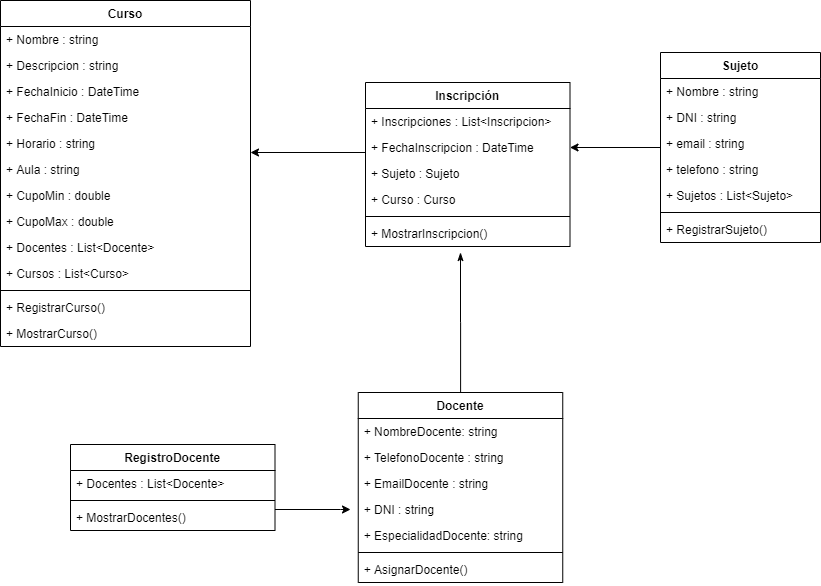

The diagram above was exported from draw.io. Its source (the exported page's mxGraphModel, read from the mxfile embedded in the PNG):
<mxGraphModel dx="1278" dy="579" grid="1" gridSize="10" guides="1" tooltips="1" connect="1" arrows="1" fold="1" page="1" pageScale="1" pageWidth="850" pageHeight="1400" math="0" shadow="0">
  <root>
    <mxCell id="0" />
    <mxCell id="1" parent="0" />
    <mxCell id="Szfo-Uod2M7iHC4EZiTx-47" style="edgeStyle=orthogonalEdgeStyle;rounded=0;orthogonalLoop=1;jettySize=auto;html=1;exitX=0;exitY=0.5;exitDx=0;exitDy=0;entryX=1;entryY=0.846;entryDx=0;entryDy=0;entryPerimeter=0;" parent="1" source="Szfo-Uod2M7iHC4EZiTx-42" target="Szfo-Uod2M7iHC4EZiTx-7" edge="1">
      <mxGeometry relative="1" as="geometry">
        <mxPoint x="540" y="230" as="targetPoint" />
        <Array as="points">
          <mxPoint x="645" y="230" />
        </Array>
      </mxGeometry>
    </mxCell>
    <mxCell id="68Id9lLpPXZivW59nQyA-6" style="edgeStyle=orthogonalEdgeStyle;rounded=0;orthogonalLoop=1;jettySize=auto;html=1;exitX=0;exitY=0.5;exitDx=0;exitDy=0;entryX=1;entryY=0.5;entryDx=0;entryDy=0;" parent="1" source="Szfo-Uod2M7iHC4EZiTx-19" target="Szfo-Uod2M7iHC4EZiTx-42" edge="1">
      <mxGeometry relative="1" as="geometry">
        <Array as="points">
          <mxPoint x="940" y="225" />
        </Array>
      </mxGeometry>
    </mxCell>
    <mxCell id="Szfo-Uod2M7iHC4EZiTx-40" value="Inscripción" style="swimlane;fontStyle=1;align=center;verticalAlign=top;childLayout=stackLayout;horizontal=1;startSize=26;horizontalStack=0;resizeParent=1;resizeParentMax=0;resizeLast=0;collapsible=1;marginBottom=0;" parent="1" vertex="1">
      <mxGeometry x="645" y="160" width="204.5" height="164" as="geometry" />
    </mxCell>
    <mxCell id="68Id9lLpPXZivW59nQyA-7" value="+ Inscripciones : List&lt;Inscripcion&gt;" style="text;strokeColor=none;fillColor=none;align=left;verticalAlign=top;spacingLeft=4;spacingRight=4;overflow=hidden;rotatable=0;points=[[0,0.5],[1,0.5]];portConstraint=eastwest;" parent="Szfo-Uod2M7iHC4EZiTx-40" vertex="1">
      <mxGeometry y="26" width="204.5" height="26" as="geometry" />
    </mxCell>
    <mxCell id="Szfo-Uod2M7iHC4EZiTx-42" value="+ FechaInscripcion : DateTime" style="text;strokeColor=none;fillColor=none;align=left;verticalAlign=top;spacingLeft=4;spacingRight=4;overflow=hidden;rotatable=0;points=[[0,0.5],[1,0.5]];portConstraint=eastwest;" parent="Szfo-Uod2M7iHC4EZiTx-40" vertex="1">
      <mxGeometry y="52" width="204.5" height="26" as="geometry" />
    </mxCell>
    <mxCell id="Szfo-Uod2M7iHC4EZiTx-41" value="+ Sujeto : Sujeto" style="text;strokeColor=none;fillColor=none;align=left;verticalAlign=top;spacingLeft=4;spacingRight=4;overflow=hidden;rotatable=0;points=[[0,0.5],[1,0.5]];portConstraint=eastwest;" parent="Szfo-Uod2M7iHC4EZiTx-40" vertex="1">
      <mxGeometry y="78" width="204.5" height="26" as="geometry" />
    </mxCell>
    <mxCell id="68Id9lLpPXZivW59nQyA-8" value="+ Curso : Curso" style="text;strokeColor=none;fillColor=none;align=left;verticalAlign=top;spacingLeft=4;spacingRight=4;overflow=hidden;rotatable=0;points=[[0,0.5],[1,0.5]];portConstraint=eastwest;" parent="Szfo-Uod2M7iHC4EZiTx-40" vertex="1">
      <mxGeometry y="104" width="204.5" height="26" as="geometry" />
    </mxCell>
    <mxCell id="Szfo-Uod2M7iHC4EZiTx-44" value="" style="line;strokeWidth=1;fillColor=none;align=left;verticalAlign=middle;spacingTop=-1;spacingLeft=3;spacingRight=3;rotatable=0;labelPosition=right;points=[];portConstraint=eastwest;" parent="Szfo-Uod2M7iHC4EZiTx-40" vertex="1">
      <mxGeometry y="130" width="204.5" height="8" as="geometry" />
    </mxCell>
    <mxCell id="Szfo-Uod2M7iHC4EZiTx-45" value="+ MostrarInscripcion()" style="text;strokeColor=none;fillColor=none;align=left;verticalAlign=top;spacingLeft=4;spacingRight=4;overflow=hidden;rotatable=0;points=[[0,0.5],[1,0.5]];portConstraint=eastwest;" parent="Szfo-Uod2M7iHC4EZiTx-40" vertex="1">
      <mxGeometry y="138" width="204.5" height="26" as="geometry" />
    </mxCell>
    <mxCell id="Szfo-Uod2M7iHC4EZiTx-14" value="Sujeto" style="swimlane;fontStyle=1;align=center;verticalAlign=top;childLayout=stackLayout;horizontal=1;startSize=26;horizontalStack=0;resizeParent=1;resizeParentMax=0;resizeLast=0;collapsible=1;marginBottom=0;" parent="1" vertex="1">
      <mxGeometry x="940" y="130" width="160" height="190" as="geometry" />
    </mxCell>
    <mxCell id="Szfo-Uod2M7iHC4EZiTx-15" value="+ Nombre : string" style="text;strokeColor=none;fillColor=none;align=left;verticalAlign=top;spacingLeft=4;spacingRight=4;overflow=hidden;rotatable=0;points=[[0,0.5],[1,0.5]];portConstraint=eastwest;" parent="Szfo-Uod2M7iHC4EZiTx-14" vertex="1">
      <mxGeometry y="26" width="160" height="26" as="geometry" />
    </mxCell>
    <mxCell id="Szfo-Uod2M7iHC4EZiTx-18" value="+ DNI : string" style="text;strokeColor=none;fillColor=none;align=left;verticalAlign=top;spacingLeft=4;spacingRight=4;overflow=hidden;rotatable=0;points=[[0,0.5],[1,0.5]];portConstraint=eastwest;" parent="Szfo-Uod2M7iHC4EZiTx-14" vertex="1">
      <mxGeometry y="52" width="160" height="26" as="geometry" />
    </mxCell>
    <mxCell id="Szfo-Uod2M7iHC4EZiTx-19" value="+ email : string" style="text;strokeColor=none;fillColor=none;align=left;verticalAlign=top;spacingLeft=4;spacingRight=4;overflow=hidden;rotatable=0;points=[[0,0.5],[1,0.5]];portConstraint=eastwest;" parent="Szfo-Uod2M7iHC4EZiTx-14" vertex="1">
      <mxGeometry y="78" width="160" height="26" as="geometry" />
    </mxCell>
    <mxCell id="Szfo-Uod2M7iHC4EZiTx-20" value="+ telefono : string" style="text;strokeColor=none;fillColor=none;align=left;verticalAlign=top;spacingLeft=4;spacingRight=4;overflow=hidden;rotatable=0;points=[[0,0.5],[1,0.5]];portConstraint=eastwest;" parent="Szfo-Uod2M7iHC4EZiTx-14" vertex="1">
      <mxGeometry y="104" width="160" height="26" as="geometry" />
    </mxCell>
    <mxCell id="68Id9lLpPXZivW59nQyA-5" value="+ Sujetos : List&lt;Sujeto&gt;" style="text;strokeColor=none;fillColor=none;align=left;verticalAlign=top;spacingLeft=4;spacingRight=4;overflow=hidden;rotatable=0;points=[[0,0.5],[1,0.5]];portConstraint=eastwest;" parent="Szfo-Uod2M7iHC4EZiTx-14" vertex="1">
      <mxGeometry y="130" width="160" height="26" as="geometry" />
    </mxCell>
    <mxCell id="Szfo-Uod2M7iHC4EZiTx-16" value="" style="line;strokeWidth=1;fillColor=none;align=left;verticalAlign=middle;spacingTop=-1;spacingLeft=3;spacingRight=3;rotatable=0;labelPosition=right;points=[];portConstraint=eastwest;" parent="Szfo-Uod2M7iHC4EZiTx-14" vertex="1">
      <mxGeometry y="156" width="160" height="8" as="geometry" />
    </mxCell>
    <mxCell id="Szfo-Uod2M7iHC4EZiTx-17" value="+ RegistrarSujeto()" style="text;strokeColor=none;fillColor=none;align=left;verticalAlign=top;spacingLeft=4;spacingRight=4;overflow=hidden;rotatable=0;points=[[0,0.5],[1,0.5]];portConstraint=eastwest;" parent="Szfo-Uod2M7iHC4EZiTx-14" vertex="1">
      <mxGeometry y="164" width="160" height="26" as="geometry" />
    </mxCell>
    <mxCell id="68Id9lLpPXZivW59nQyA-17" style="edgeStyle=orthogonalEdgeStyle;rounded=0;orthogonalLoop=1;jettySize=auto;html=1;exitX=1;exitY=0.5;exitDx=0;exitDy=0;" parent="1" edge="1">
      <mxGeometry relative="1" as="geometry">
        <mxPoint x="554.5" y="587" as="sourcePoint" />
        <mxPoint x="630" y="587" as="targetPoint" />
        <Array as="points">
          <mxPoint x="620" y="587" />
          <mxPoint x="620" y="587" />
        </Array>
      </mxGeometry>
    </mxCell>
    <mxCell id="Szfo-Uod2M7iHC4EZiTx-1" value="Curso&#10;" style="swimlane;fontStyle=1;align=center;verticalAlign=top;childLayout=stackLayout;horizontal=1;startSize=26;horizontalStack=0;resizeParent=1;resizeParentMax=0;resizeLast=0;collapsible=1;marginBottom=0;" parent="1" vertex="1">
      <mxGeometry x="280" y="78" width="250" height="346" as="geometry" />
    </mxCell>
    <mxCell id="Szfo-Uod2M7iHC4EZiTx-2" value="+ Nombre : string" style="text;strokeColor=none;fillColor=none;align=left;verticalAlign=top;spacingLeft=4;spacingRight=4;overflow=hidden;rotatable=0;points=[[0,0.5],[1,0.5]];portConstraint=eastwest;" parent="Szfo-Uod2M7iHC4EZiTx-1" vertex="1">
      <mxGeometry y="26" width="250" height="26" as="geometry" />
    </mxCell>
    <mxCell id="Szfo-Uod2M7iHC4EZiTx-5" value="+ Descripcion : string" style="text;strokeColor=none;fillColor=none;align=left;verticalAlign=top;spacingLeft=4;spacingRight=4;overflow=hidden;rotatable=0;points=[[0,0.5],[1,0.5]];portConstraint=eastwest;" parent="Szfo-Uod2M7iHC4EZiTx-1" vertex="1">
      <mxGeometry y="52" width="250" height="26" as="geometry" />
    </mxCell>
    <mxCell id="Szfo-Uod2M7iHC4EZiTx-6" value="+ FechaInicio : DateTime&#10;" style="text;strokeColor=none;fillColor=none;align=left;verticalAlign=top;spacingLeft=4;spacingRight=4;overflow=hidden;rotatable=0;points=[[0,0.5],[1,0.5]];portConstraint=eastwest;" parent="Szfo-Uod2M7iHC4EZiTx-1" vertex="1">
      <mxGeometry y="78" width="250" height="26" as="geometry" />
    </mxCell>
    <mxCell id="Szfo-Uod2M7iHC4EZiTx-8" value="+ FechaFin : DateTime&#10;" style="text;strokeColor=none;fillColor=none;align=left;verticalAlign=top;spacingLeft=4;spacingRight=4;overflow=hidden;rotatable=0;points=[[0,0.5],[1,0.5]];portConstraint=eastwest;" parent="Szfo-Uod2M7iHC4EZiTx-1" vertex="1">
      <mxGeometry y="104" width="250" height="26" as="geometry" />
    </mxCell>
    <mxCell id="Szfo-Uod2M7iHC4EZiTx-7" value="+ Horario : string&#10;" style="text;strokeColor=none;fillColor=none;align=left;verticalAlign=top;spacingLeft=4;spacingRight=4;overflow=hidden;rotatable=0;points=[[0,0.5],[1,0.5]];portConstraint=eastwest;" parent="Szfo-Uod2M7iHC4EZiTx-1" vertex="1">
      <mxGeometry y="130" width="250" height="26" as="geometry" />
    </mxCell>
    <mxCell id="Szfo-Uod2M7iHC4EZiTx-10" value="+ Aula : string&#10;&#10;" style="text;strokeColor=none;fillColor=none;align=left;verticalAlign=top;spacingLeft=4;spacingRight=4;overflow=hidden;rotatable=0;points=[[0,0.5],[1,0.5]];portConstraint=eastwest;" parent="Szfo-Uod2M7iHC4EZiTx-1" vertex="1">
      <mxGeometry y="156" width="250" height="26" as="geometry" />
    </mxCell>
    <mxCell id="Szfo-Uod2M7iHC4EZiTx-11" value="+ CupoMin : double&#10;&#10;" style="text;strokeColor=none;fillColor=none;align=left;verticalAlign=top;spacingLeft=4;spacingRight=4;overflow=hidden;rotatable=0;points=[[0,0.5],[1,0.5]];portConstraint=eastwest;" parent="Szfo-Uod2M7iHC4EZiTx-1" vertex="1">
      <mxGeometry y="182" width="250" height="26" as="geometry" />
    </mxCell>
    <mxCell id="Szfo-Uod2M7iHC4EZiTx-12" value="+ CupoMax : double&#10;&#10;" style="text;strokeColor=none;fillColor=none;align=left;verticalAlign=top;spacingLeft=4;spacingRight=4;overflow=hidden;rotatable=0;points=[[0,0.5],[1,0.5]];portConstraint=eastwest;" parent="Szfo-Uod2M7iHC4EZiTx-1" vertex="1">
      <mxGeometry y="208" width="250" height="26" as="geometry" />
    </mxCell>
    <mxCell id="68Id9lLpPXZivW59nQyA-20" value="+ Docentes : List&lt;Docente&gt;" style="text;strokeColor=none;fillColor=none;align=left;verticalAlign=top;spacingLeft=4;spacingRight=4;overflow=hidden;rotatable=0;points=[[0,0.5],[1,0.5]];portConstraint=eastwest;" parent="Szfo-Uod2M7iHC4EZiTx-1" vertex="1">
      <mxGeometry y="234" width="250" height="26" as="geometry" />
    </mxCell>
    <mxCell id="68Id9lLpPXZivW59nQyA-21" value="+ Cursos : List&lt;Curso&gt;" style="text;strokeColor=none;fillColor=none;align=left;verticalAlign=top;spacingLeft=4;spacingRight=4;overflow=hidden;rotatable=0;points=[[0,0.5],[1,0.5]];portConstraint=eastwest;" parent="Szfo-Uod2M7iHC4EZiTx-1" vertex="1">
      <mxGeometry y="260" width="250" height="26" as="geometry" />
    </mxCell>
    <mxCell id="Szfo-Uod2M7iHC4EZiTx-3" value="" style="line;strokeWidth=1;fillColor=none;align=left;verticalAlign=middle;spacingTop=-1;spacingLeft=3;spacingRight=3;rotatable=0;labelPosition=right;points=[];portConstraint=eastwest;" parent="Szfo-Uod2M7iHC4EZiTx-1" vertex="1">
      <mxGeometry y="286" width="250" height="8" as="geometry" />
    </mxCell>
    <mxCell id="Szfo-Uod2M7iHC4EZiTx-4" value="+ RegistrarCurso()" style="text;strokeColor=none;fillColor=none;align=left;verticalAlign=top;spacingLeft=4;spacingRight=4;overflow=hidden;rotatable=0;points=[[0,0.5],[1,0.5]];portConstraint=eastwest;" parent="Szfo-Uod2M7iHC4EZiTx-1" vertex="1">
      <mxGeometry y="294" width="250" height="26" as="geometry" />
    </mxCell>
    <mxCell id="68Id9lLpPXZivW59nQyA-22" value="+ MostrarCurso()" style="text;strokeColor=none;fillColor=none;align=left;verticalAlign=top;spacingLeft=4;spacingRight=4;overflow=hidden;rotatable=0;points=[[0,0.5],[1,0.5]];portConstraint=eastwest;" parent="Szfo-Uod2M7iHC4EZiTx-1" vertex="1">
      <mxGeometry y="320" width="250" height="26" as="geometry" />
    </mxCell>
    <mxCell id="68Id9lLpPXZivW59nQyA-19" style="edgeStyle=orthogonalEdgeStyle;rounded=0;orthogonalLoop=1;jettySize=auto;html=1;endArrow=classicThin;endFill=1;" parent="1" source="Szfo-Uod2M7iHC4EZiTx-21" edge="1">
      <mxGeometry relative="1" as="geometry">
        <mxPoint x="740" y="330" as="targetPoint" />
      </mxGeometry>
    </mxCell>
    <mxCell id="Szfo-Uod2M7iHC4EZiTx-21" value="Docente" style="swimlane;fontStyle=1;align=center;verticalAlign=top;childLayout=stackLayout;horizontal=1;startSize=26;horizontalStack=0;resizeParent=1;resizeParentMax=0;resizeLast=0;collapsible=1;marginBottom=0;" parent="1" vertex="1">
      <mxGeometry x="637.75" y="470" width="204.5" height="190" as="geometry" />
    </mxCell>
    <mxCell id="68Id9lLpPXZivW59nQyA-1" value="+ NombreDocente: string" style="text;strokeColor=none;fillColor=none;align=left;verticalAlign=top;spacingLeft=4;spacingRight=4;overflow=hidden;rotatable=0;points=[[0,0.5],[1,0.5]];portConstraint=eastwest;" parent="Szfo-Uod2M7iHC4EZiTx-21" vertex="1">
      <mxGeometry y="26" width="204.5" height="26" as="geometry" />
    </mxCell>
    <mxCell id="68Id9lLpPXZivW59nQyA-4" value="+ TelefonoDocente : string" style="text;strokeColor=none;fillColor=none;align=left;verticalAlign=top;spacingLeft=4;spacingRight=4;overflow=hidden;rotatable=0;points=[[0,0.5],[1,0.5]];portConstraint=eastwest;" parent="Szfo-Uod2M7iHC4EZiTx-21" vertex="1">
      <mxGeometry y="52" width="204.5" height="26" as="geometry" />
    </mxCell>
    <mxCell id="68Id9lLpPXZivW59nQyA-3" value="+ EmailDocente : string" style="text;strokeColor=none;fillColor=none;align=left;verticalAlign=top;spacingLeft=4;spacingRight=4;overflow=hidden;rotatable=0;points=[[0,0.5],[1,0.5]];portConstraint=eastwest;" parent="Szfo-Uod2M7iHC4EZiTx-21" vertex="1">
      <mxGeometry y="78" width="204.5" height="26" as="geometry" />
    </mxCell>
    <mxCell id="68Id9lLpPXZivW59nQyA-2" value="+ DNI : string" style="text;strokeColor=none;fillColor=none;align=left;verticalAlign=top;spacingLeft=4;spacingRight=4;overflow=hidden;rotatable=0;points=[[0,0.5],[1,0.5]];portConstraint=eastwest;" parent="Szfo-Uod2M7iHC4EZiTx-21" vertex="1">
      <mxGeometry y="104" width="204.5" height="26" as="geometry" />
    </mxCell>
    <mxCell id="Szfo-Uod2M7iHC4EZiTx-25" value="+ EspecialidadDocente: string" style="text;strokeColor=none;fillColor=none;align=left;verticalAlign=top;spacingLeft=4;spacingRight=4;overflow=hidden;rotatable=0;points=[[0,0.5],[1,0.5]];portConstraint=eastwest;" parent="Szfo-Uod2M7iHC4EZiTx-21" vertex="1">
      <mxGeometry y="130" width="204.5" height="26" as="geometry" />
    </mxCell>
    <mxCell id="Szfo-Uod2M7iHC4EZiTx-26" value="" style="line;strokeWidth=1;fillColor=none;align=left;verticalAlign=middle;spacingTop=-1;spacingLeft=3;spacingRight=3;rotatable=0;labelPosition=right;points=[];portConstraint=eastwest;" parent="Szfo-Uod2M7iHC4EZiTx-21" vertex="1">
      <mxGeometry y="156" width="204.5" height="8" as="geometry" />
    </mxCell>
    <mxCell id="Szfo-Uod2M7iHC4EZiTx-27" value="+ AsignarDocente()" style="text;strokeColor=none;fillColor=none;align=left;verticalAlign=top;spacingLeft=4;spacingRight=4;overflow=hidden;rotatable=0;points=[[0,0.5],[1,0.5]];portConstraint=eastwest;" parent="Szfo-Uod2M7iHC4EZiTx-21" vertex="1">
      <mxGeometry y="164" width="204.5" height="26" as="geometry" />
    </mxCell>
    <mxCell id="68Id9lLpPXZivW59nQyA-10" value="RegistroDocente" style="swimlane;fontStyle=1;align=center;verticalAlign=top;childLayout=stackLayout;horizontal=1;startSize=26;horizontalStack=0;resizeParent=1;resizeParentMax=0;resizeLast=0;collapsible=1;marginBottom=0;" parent="1" vertex="1">
      <mxGeometry x="350" y="522" width="204.5" height="86" as="geometry" />
    </mxCell>
    <mxCell id="68Id9lLpPXZivW59nQyA-11" value="+ Docentes : List&lt;Docente&gt;" style="text;strokeColor=none;fillColor=none;align=left;verticalAlign=top;spacingLeft=4;spacingRight=4;overflow=hidden;rotatable=0;points=[[0,0.5],[1,0.5]];portConstraint=eastwest;" parent="68Id9lLpPXZivW59nQyA-10" vertex="1">
      <mxGeometry y="26" width="204.5" height="26" as="geometry" />
    </mxCell>
    <mxCell id="68Id9lLpPXZivW59nQyA-15" value="" style="line;strokeWidth=1;fillColor=none;align=left;verticalAlign=middle;spacingTop=-1;spacingLeft=3;spacingRight=3;rotatable=0;labelPosition=right;points=[];portConstraint=eastwest;" parent="68Id9lLpPXZivW59nQyA-10" vertex="1">
      <mxGeometry y="52" width="204.5" height="8" as="geometry" />
    </mxCell>
    <mxCell id="68Id9lLpPXZivW59nQyA-16" value="+ MostrarDocentes()" style="text;strokeColor=none;fillColor=none;align=left;verticalAlign=top;spacingLeft=4;spacingRight=4;overflow=hidden;rotatable=0;points=[[0,0.5],[1,0.5]];portConstraint=eastwest;" parent="68Id9lLpPXZivW59nQyA-10" vertex="1">
      <mxGeometry y="60" width="204.5" height="26" as="geometry" />
    </mxCell>
  </root>
</mxGraphModel>